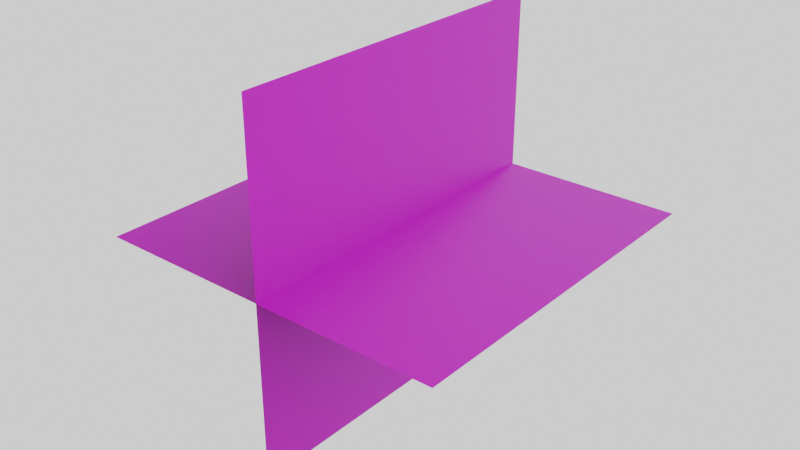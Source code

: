 # Source: Grass.blend  (saved by Blender 3.1.7; exported with 4.5.12 LTS)
import bpy
from mathutils import Matrix  # noqa: F401  (used for matrix-valued properties, if any)

bpy.ops.wm.read_factory_settings(use_empty=True)
scene = bpy.context.scene
scene.name = 'Scene'

# ---- images (referenced by path relative to the original .blend; pixels are not part of the script)
import os
ASSET_DIR = os.environ.get("B2B_ASSET_DIR", "")  # directory of the original .blend (textures are referenced by path, not embedded)
HERE = os.path.dirname(os.path.abspath(__file__))  # packed textures are extracted next to this script under _unpacked/

def load_image(name, relpath, width, height, colorspace="sRGB"):
    """Load a texture the original file referenced (path relative to the .blend, or extracted next to this script)."""
    p = next((c for c in (os.path.join(HERE, relpath), os.path.join(ASSET_DIR, relpath)) if relpath and os.path.exists(c)), "")
    if p:
        img = bpy.data.images.load(p, check_existing=True)
        img.name = name
    else:  # same state as the original file: an image datablock whose file is absent (Cycles renders it pink)
        img = bpy.data.images.new(name, width, height)
        img.source = "FILE"
        img.filepath = "//" + (relpath or name)
    img.colorspace_settings.name = colorspace
    return img
img_grass_texture_psd = load_image('Grass Texture.psd', 'Grass Texture.psd', 1024, 1024, 'sRGB')

# ---- materials (node trees are filled in below, after node groups)
mat_grass_texture = bpy.data.materials.new('Grass Texture')
mat_grass_texture.use_transparent_shadow = False

# ---- material node trees
mat_grass_texture.use_nodes = True; mat_grass_texture.node_tree.nodes.clear()
_N = mat_grass_texture.node_tree.nodes; _L = mat_grass_texture.node_tree.links
n0 = _N.new('ShaderNodeBsdfPrincipled'); n0.name = 'Principled BSDF'; n0.location = (10, 300)
n0.distribution = 'GGX'
n0.subsurface_method = 'BURLEY'
n0.inputs[3].default_value = 1.45
n0.inputs[27].default_value = (0.0, 0.0, 0.0, 1.0)
n0.inputs[28].default_value = 1.0
n1 = _N.new('ShaderNodeOutputMaterial'); n1.name = 'Material Output'; n1.location = (300, 300)
n2 = _N.new('ShaderNodeTexImage'); n2.name = 'Image Texture'; n2.location = (-280, 280)
n2.image = img_grass_texture_psd
_L.new(n0.outputs[0], n1.inputs[0])
_L.new(n2.outputs[0], n0.inputs[0])
_L.new(n2.outputs[1], n0.inputs[5])
_L.new(n2.outputs[1], n0.inputs[4])
n1.is_active_output = True

# ---- world
world_world = bpy.data.worlds.new('World'); scene.world = world_world
world_world.use_nodes = True; world_world.node_tree.nodes.clear()
_N = world_world.node_tree.nodes; _L = world_world.node_tree.links
n0 = _N.new('ShaderNodeOutputWorld'); n0.name = 'World Output'; n0.location = (300, 300)
n1 = _N.new('ShaderNodeBackground'); n1.name = 'Background'; n1.location = (10, 300)
n1.inputs[0].default_value = (0.9513, 0.9513, 0.9513, 1.0)
_L.new(n1.outputs[0], n0.inputs[0])
n0.is_active_output = True
world_world.color = (0.9513, 0.9513, 0.9513)
world_world.use_sun_shadow = False
world_world.sun_shadow_jitter_overblur = 0.0

# ---- meshes
me_plane_001 = bpy.data.meshes.new('Plane.001')
me_plane_001.from_pydata([(0.0, 0.06149, -1.0), (-8.742e-08, 0.06149, 1.0), (8.742e-08, -1.939, -1.0), (0.0, -1.939, 1.0), (-1.0, 0.06149, 3.521e-08), (1.0, 0.06149, 3.521e-08), (-1.0, -1.939, 2.101e-07), (1.0, -1.939, 2.101e-07)], [], [(0, 1, 3, 2), (4, 5, 7, 6)])
_uv = me_plane_001.uv_layers.new(name='UVMap')
_uv.uv.foreach_set('vector', [0.0, 0.0, 1.0, 0.0, 1.0, 1.0, 0.0, 1.0, 0.0, 0.0, 1.0, 0.0, 1.0, 1.0, 0.0, 1.0])
_ca = me_plane_001.color_attributes.new('Col', 'BYTE_COLOR', 'CORNER')
_ca.data.foreach_set('color', [1.0, 1.0, 1.0, 0.0, 1.0, 1.0, 1.0, 0.0, 1.0, 1.0, 1.0, 0.5176, 1.0, 1.0, 1.0, 0.0, 1.0, 1.0, 1.0, 0.0, 1.0, 1.0, 1.0, 0.0, 1.0, 1.0, 1.0, 0.8706, 1.0, 1.0, 1.0, 0.502])
me_plane_001.materials.append(mat_grass_texture)
me_plane_001.use_remesh_fix_poles = True
me_plane_001.use_remesh_preserve_attributes = False
me_plane_001.use_mirror_vertex_groups = False
me_plane_001.update()

# ---- objects
ob_grass = bpy.data.objects.new('Grass', me_plane_001)

# ---- transforms, parenting, visibility, modifiers, constraints
ob_grass.location = (0.0, 0.0, 0.0)
ob_grass.lineart.crease_threshold = 0.0

# ---- collection membership
scene.collection.objects.link(ob_grass)

# ---- scene / render settings (as saved in the file)
scene.frame_start = 1; scene.frame_end = 250; scene.frame_set(1)
scene.render.engine = 'BLENDER_EEVEE_NEXT'
scene.render.resolution_x = 1280
scene.render.resolution_y = 720
scene.render.motion_blur_shutter = 1.0
scene.cycles.use_denoising = False
scene.cycles.samples = 128
scene.cycles.sampling_pattern = 'TABULATED_SOBOL'
scene.cycles.use_adaptive_sampling = False
scene.cycles.use_light_tree = False
scene.view_settings.view_transform = 'Filmic'
bpy.context.view_layer.update()

# ---- added for rendering (the .blend has no active camera): camera
cam_auto = bpy.data.cameras.new('AutoCamera')
cam_auto.lens = 50.0
cam_auto.sensor_width = 36.0
cam_auto.clip_end = 1000.0
ob_auto_camera = bpy.data.objects.new('AutoCamera', cam_auto)
scene.collection.objects.link(ob_auto_camera)
ob_auto_camera.location = (3.20507, -4.78459, 2.56406)
ob_auto_camera.rotation_euler = (1.09748, -7.21219e-08, 0.694738)
scene.camera = ob_auto_camera
bpy.context.view_layer.update()
